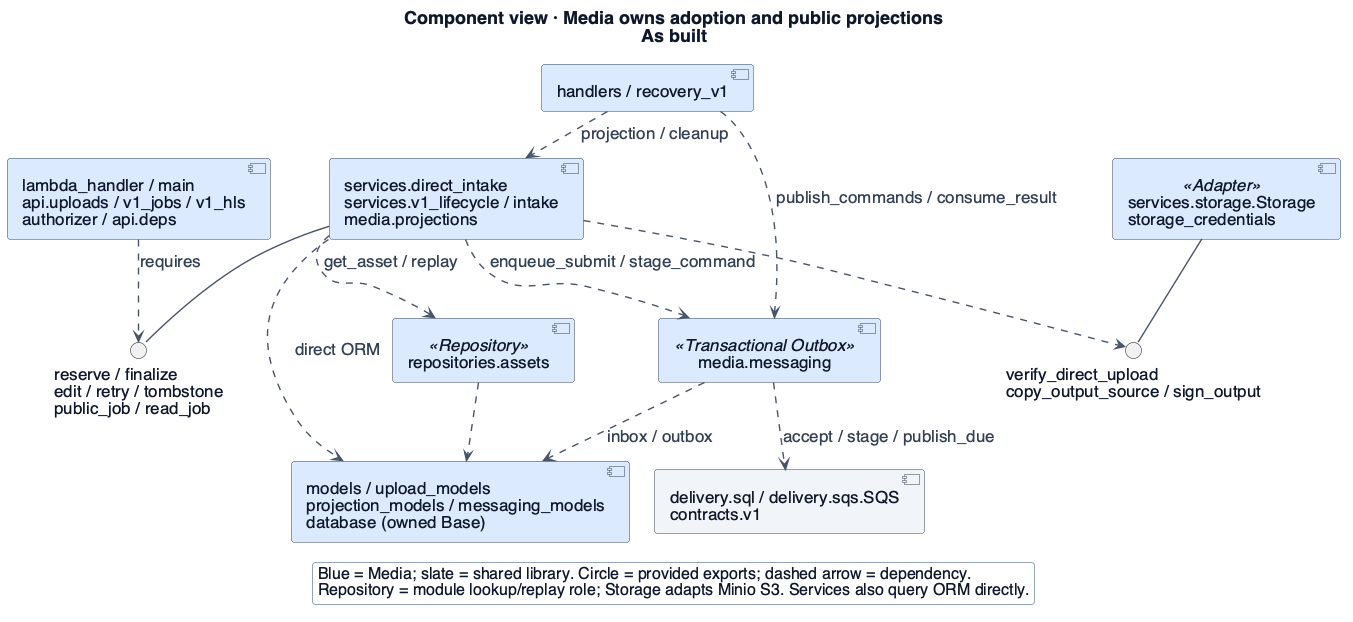

The diagram above was rendered by PlantUML. Its source (embedded in the PNG):
@startuml
!include _style.iuml
skinparam BackgroundColor #ffffff
skinparam dpi 96
skinparam defaultFontSize 16
skinparam ArrowFontSize 15
skinparam ClassAttributeFontSize 15
skinparam NoteFontSize 15
skinparam LegendFontSize 14
skinparam nodesep 25
skinparam ranksep 28
title Component view · Media owns adoption and public projections\nAs built
' Evidence: https://github.com/Collaboration95/dc2/blob/76282d3/media/lambda_handler.py#L1
' Evidence: https://github.com/Collaboration95/dc2/blob/76282d3/media/api/uploads.py#L18
' Evidence: https://github.com/Collaboration95/dc2/blob/76282d3/media/api/v1_jobs.py#L43
' Evidence: https://github.com/Collaboration95/dc2/blob/76282d3/media/api/v1_hls.py#L25
' Evidence: https://github.com/Collaboration95/dc2/blob/76282d3/media/services/v1_lifecycle.py#L105
' Evidence: https://github.com/Collaboration95/dc2/blob/76282d3/media/messaging.py#L9
' Evidence: https://github.com/Collaboration95/dc2/blob/76282d3/media/handlers.py#L35
' Evidence: https://github.com/Collaboration95/dc2/blob/76282d3/media/services/storage.py#L23
' Evidence: https://github.com/Collaboration95/dc2/blob/76282d3/media/repositories/assets.py#L31
' Evidence: https://github.com/Collaboration95/dc2/blob/76282d3/media/authorizer.py#L40
skinparam defaultFontSize 17
skinparam LegendFontSize 16
top to bottom direction
component "lambda_handler / main\napi.uploads / v1_jobs / v1_hls\nauthorizer / api.deps" as API $MEDIA
component "services.direct_intake\nservices.v1_lifecycle / intake\nmedia.projections" as App $MEDIA
component "repositories.assets" as Repo <<Repository>> $MEDIA
component "models / upload_models\nprojection_models / messaging_models\ndatabase (owned Base)" as SQL $MEDIA
component "services.storage.Storage\nstorage_credentials" as Store <<Adapter>> $MEDIA
component "handlers / recovery_v1" as Ev $MEDIA
component "media.messaging" as Msg <<Transactional Outbox>> $MEDIA
component "delivery.sql / delivery.sqs.SQS\ncontracts.v1" as D $INFRA
interface "reserve / finalize\nedit / retry / tombstone\npublic_job / read_job" as IA
interface "verify_direct_upload\ncopy_output_source / sign_output" as IS
API ..> IA : requires
App -- IA
App ..> Repo : get_asset / replay
App ..> SQL : direct ORM
App ..> IS
Store -- IS
Repo ..> SQL
App ..> Msg : enqueue_submit / stage_command
Ev ..> Msg : publish_commands / consume_result
Ev ..> App : projection / cleanup
Msg ..> SQL : inbox / outbox
Msg ..> D : accept / stage / publish_due
legend bottom
Blue = Media; slate = shared library. Circle = provided exports; dashed arrow = dependency.
Repository = module lookup/replay role; Storage adapts Minio S3. Services also query ORM directly.
endlegend

@enduml